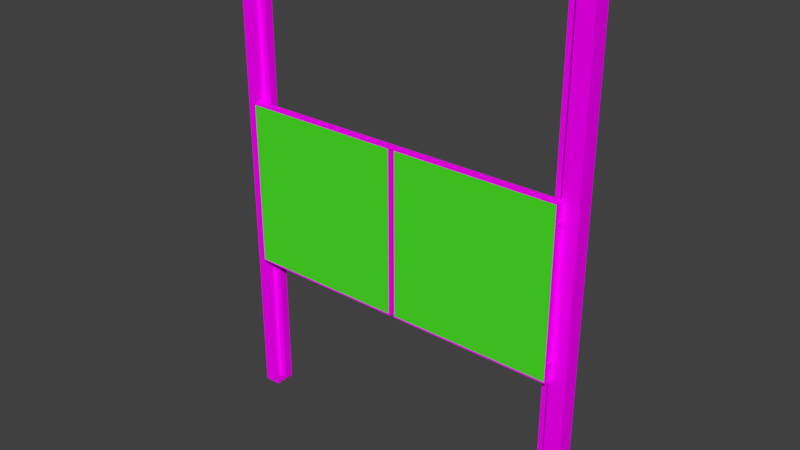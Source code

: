 # Source: teachingboard.blend  (saved by Blender 2.77.0; exported with 4.5.12 LTS)
import bpy
from mathutils import Matrix  # noqa: F401  (used for matrix-valued properties, if any)

bpy.ops.wm.read_factory_settings(use_empty=True)
scene = bpy.context.scene
scene.name = 'Scene'

# ---- collections
col_collection_1 = bpy.data.collections.new('Collection 1'); scene.collection.children.link(col_collection_1)

# ---- images (referenced by path relative to the original .blend; pixels are not part of the script)
import os
ASSET_DIR = os.environ.get("B2B_ASSET_DIR", "")  # directory of the original .blend (textures are referenced by path, not embedded)
HERE = os.path.dirname(os.path.abspath(__file__))  # packed textures are extracted next to this script under _unpacked/

def load_image(name, relpath, width, height, colorspace="sRGB"):
    """Load a texture the original file referenced (path relative to the .blend, or extracted next to this script)."""
    p = next((c for c in (os.path.join(HERE, relpath), os.path.join(ASSET_DIR, relpath)) if relpath and os.path.exists(c)), "")
    if p:
        img = bpy.data.images.load(p, check_existing=True)
        img.name = name
    else:  # same state as the original file: an image datablock whose file is absent (Cycles renders it pink)
        img = bpy.data.images.new(name, width, height)
        img.source = "FILE"
        img.filepath = "//" + (relpath or name)
    img.colorspace_settings.name = colorspace
    return img
img_metal2_jpg = load_image('Metal2.jpg', 'TexturOrdnerHaus1/Metal2.jpg', 1024, 1024, 'sRGB')

# ---- materials (node trees are filled in below, after node groups)
mat_tafeltex1 = bpy.data.materials.new('TafelTex1')
mat_tafeltex1.alpha_threshold = 0.0
mat_tafeltex1.roughness = 0.5
mat_tafeltex2 = bpy.data.materials.new('TafelTex2')
mat_tafeltex2.alpha_threshold = 0.0
mat_tafeltex2.roughness = 0.5
mat_grossetafeltex = bpy.data.materials.new('GrosseTafelTex')
mat_grossetafeltex.alpha_threshold = 0.0
mat_grossetafeltex.roughness = 0.5
mat_metal = bpy.data.materials.new('Metal')
mat_metal.alpha_threshold = 0.0
mat_metal.roughness = 0.5
mat_metal1 = bpy.data.materials.new('Metal1')
mat_metal1.alpha_threshold = 0.0
mat_metal1.roughness = 0.5
mat_metal1.line_color = (0.0, 0.0, 0.0, 1.0)

# ---- material node trees
mat_tafeltex1.use_nodes = True; mat_tafeltex1.node_tree.nodes.clear()
_N = mat_tafeltex1.node_tree.nodes; _L = mat_tafeltex1.node_tree.links
n0 = _N.new('ShaderNodeOutputMaterial'); n0.name = 'Material Output'; n0.location = (300, 300)
n1 = _N.new('ShaderNodeBsdfDiffuse'); n1.name = 'Diffuse BSDF'; n1.location = (10, 300)
n1.inputs[0].default_value = (0.07077, 0.8, 0.02042, 1.0)
_L.new(n1.outputs[0], n0.inputs[0])
n0.is_active_output = True
mat_tafeltex2.use_nodes = True; mat_tafeltex2.node_tree.nodes.clear()
_N = mat_tafeltex2.node_tree.nodes; _L = mat_tafeltex2.node_tree.links
n0 = _N.new('ShaderNodeOutputMaterial'); n0.name = 'Material Output'; n0.location = (300, 300)
n1 = _N.new('ShaderNodeBsdfDiffuse'); n1.name = 'Diffuse BSDF'; n1.location = (10, 300)
n1.inputs[0].default_value = (0.0, 0.6752, 0.8, 1.0)
_L.new(n1.outputs[0], n0.inputs[0])
n0.is_active_output = True
mat_grossetafeltex.use_nodes = True; mat_grossetafeltex.node_tree.nodes.clear()
_N = mat_grossetafeltex.node_tree.nodes; _L = mat_grossetafeltex.node_tree.links
n0 = _N.new('ShaderNodeOutputMaterial'); n0.name = 'Material Output'; n0.location = (300, 300)
n1 = _N.new('ShaderNodeBsdfDiffuse'); n1.name = 'Diffuse BSDF'; n1.location = (10, 300)
n1.inputs[0].default_value = (0.8, 0.0, 0.00242, 1.0)
_L.new(n1.outputs[0], n0.inputs[0])
n0.is_active_output = True
mat_metal.use_nodes = True; mat_metal.node_tree.nodes.clear()
_N = mat_metal.node_tree.nodes; _L = mat_metal.node_tree.links
n0 = _N.new('ShaderNodeOutputMaterial'); n0.name = 'Material Output'; n0.location = (300, 300)
n1 = _N.new('ShaderNodeBsdfDiffuse'); n1.name = 'Diffuse BSDF'; n1.location = (10, 300)
n2 = _N.new('ShaderNodeTexImage'); n2.name = 'Image Texture'; n2.location = (-180, 300)
n2.width = 140
n2.image = img_metal2_jpg
_L.new(n1.outputs[0], n0.inputs[0])
_L.new(n2.outputs[0], n1.inputs[0])
n0.is_active_output = True
mat_metal1.use_nodes = True; mat_metal1.node_tree.nodes.clear()
_N = mat_metal1.node_tree.nodes; _L = mat_metal1.node_tree.links
n0 = _N.new('ShaderNodeOutputMaterial'); n0.name = 'Material Output'; n0.location = (300, 300)
n1 = _N.new('ShaderNodeBsdfDiffuse'); n1.name = 'Diffuse BSDF'; n1.location = (10, 300)
n2 = _N.new('ShaderNodeTexImage'); n2.name = 'Image Texture'; n2.location = (-180, 300)
n2.width = 140
n2.image = img_metal2_jpg
_L.new(n1.outputs[0], n0.inputs[0])
_L.new(n2.outputs[0], n1.inputs[0])
n0.is_active_output = True

# ---- world
world_world = bpy.data.worlds.new('World'); scene.world = world_world
world_world.color = (0.05088, 0.05088, 0.05088)
world_world.use_sun_shadow = False
world_world.sun_shadow_jitter_overblur = 0.0
world_world.cycles.sampling_method = 'MANUAL'

# ---- meshes
me_cube_001 = bpy.data.meshes.new('Cube.001')
me_cube_001.from_pydata([(-1.0, -1.0, -1.0), (-1.0, -1.0, 1.0), (-1.0, 1.0, -1.0), (-1.0, 1.0, 1.0), (1.0, -1.0, -1.0), (1.0, -1.0, 1.0), (1.0, 1.0, -1.0), (1.0, 1.0, 1.0), (-1.0, -3.5, -1.0), (-1.0, -3.5, 1.0), (-1.0, -1.5, -1.0), (-1.0, -1.5, 1.0), (1.0, -3.5, -1.0), (1.0, -3.5, 1.0), (1.0, -1.5, -1.0), (1.0, -1.5, 1.0), (-0.01, -1.5, 1.0), (-0.01, -1.5, -1.0), (-0.01, -3.5, 1.0), (-0.01, -3.5, -1.0), (0.01, -1.5, 1.0), (0.01, -3.5, -1.0), (0.01, -1.5, -1.0), (0.01, -3.5, 1.0), (-1.005, -3.28, 0.7271), (-1.005, -3.28, 0.8071), (-1.005, 0.72, 0.7271), (-1.005, 0.72, 0.8071), (-1.0, -3.28, 0.7271), (-1.0, -3.28, 0.8071), (-1.0, 0.72, 0.7271), (-1.0, 0.72, 0.8071), (-1.005, 0.72, -0.7529), (-1.005, 0.72, -0.8329), (-1.005, -3.28, -0.7529), (-1.005, -3.28, -0.8329), (-1.0, -3.28, -0.8329), (-1.0, -3.28, -0.7529), (-1.0, 0.72, -0.8329), (-1.0, 0.72, -0.7529), (1.0, -3.28, 0.7271), (1.0, -3.28, 0.8071), (1.0, 0.72, 0.7271), (1.0, 0.72, 0.8071), (1.006, -3.28, 0.7271), (1.006, -3.28, 0.8071), (1.006, 0.72, 0.7271), (1.006, 0.72, 0.8071), (1.0, 0.72, -0.7529), (1.0, 0.72, -0.8329), (1.0, -3.28, -0.7529), (1.0, -3.28, -0.8329), (1.006, -3.28, -0.8329), (1.006, -3.28, -0.7529), (1.006, 0.72, -0.8329), (1.006, 0.72, -0.7529), (0.912, 1.0, 0.5037), (0.912, 1.0, 0.7637), (0.912, 3.0, 0.5037), (0.912, 3.0, 0.7637), (0.9754, 1.0, 0.5037), (0.9754, 1.0, 0.7637), (0.9754, 3.0, 0.5037), (0.9754, 3.0, 0.7637), (0.9343, 3.0, 0.7637), (0.9343, 3.0, 0.5037), (0.9343, 1.0, 0.7637), (0.9343, 1.0, 0.5037), (0.912, 9.0, 0.5037), (0.912, 9.0, 0.7637), (0.9343, 9.0, 0.7637), (0.9343, 9.0, 0.5037), (0.912, 11.0, 0.5037), (0.912, 11.0, 0.7637), (0.9343, 11.0, 0.7637), (0.9343, 11.0, 0.5037), (0.9754, 9.0, 0.7637), (0.9754, 9.0, 0.5037), (0.9754, 11.0, 0.7637), (0.9754, 11.0, 0.5037), (-0.9106, 11.0, 0.5037), (-0.9106, 11.0, 0.7637), (-0.9106, 9.0, 0.5037), (-0.9106, 9.0, 0.7637), (-0.974, 11.0, 0.5037), (-0.974, 11.0, 0.7637), (-0.974, 9.0, 0.5037), (-0.974, 9.0, 0.7637), (-0.9329, 9.0, 0.7637), (-0.9329, 9.0, 0.5037), (-0.9329, 11.0, 0.7637), (-0.9329, 11.0, 0.5037), (-0.9106, 3.0, 0.5037), (-0.9106, 3.0, 0.7637), (-0.9329, 3.0, 0.7637), (-0.9329, 3.0, 0.5037), (-0.9106, 1.0, 0.5037), (-0.9106, 1.0, 0.7637), (-0.9329, 1.0, 0.7637), (-0.9329, 1.0, 0.5037), (-0.974, 3.0, 0.7637), (-0.974, 3.0, 0.5037), (-0.974, 1.0, 0.7637), (-0.974, 1.0, 0.5037), (-0.99, -1.5, -1.0), (-0.99, -3.5, 1.0), (-0.99, -1.5, 1.0), (-0.99, -3.5, -1.0), (-1.0, -3.5, 0.98), (-1.0, -1.5, 0.98), (-0.01, -3.5, 0.98), (-0.01, -1.5, 0.98), (-0.99, -1.5, 0.98), (-0.99, -3.5, 0.98), (-0.02, -1.5, 1.0), (-0.02, -3.5, -1.0), (-0.02, -1.5, -1.0), (-0.02, -3.5, 1.0), (-0.02, -3.5, 0.98), (-0.02, -1.5, 0.98), (-1.0, -1.5, -0.98), (-0.01, -3.5, -0.98), (-0.01, -1.5, -0.98), (-0.99, -1.5, -0.98), (-0.99, -3.5, -0.98), (-1.0, -3.5, -0.98), (-0.02, -3.5, -0.98), (-0.02, -1.5, -0.98), (0.02, -1.5, 1.0), (0.02, -3.5, -1.0), (0.02, -1.5, -1.0), (0.02, -3.5, 1.0), (0.99, -1.5, 1.0), (0.99, -3.5, -1.0), (0.99, -1.5, -1.0), (0.99, -3.5, 1.0), (1.0, -1.5, 0.98), (1.0, -3.5, 0.98), (0.01, -3.5, 0.98), (0.01, -1.5, 0.98), (0.02, -3.5, 0.98), (0.02, -1.5, 0.98), (0.99, -3.5, 0.98), (0.99, -1.5, 0.98), (1.0, -1.5, -0.98), (1.0, -3.5, -0.98), (0.01, -3.5, -0.98), (0.01, -1.5, -0.98), (0.02, -3.5, -0.98), (0.02, -1.5, -0.98), (0.99, -3.5, -0.98), (0.99, -1.5, -0.98), (0.99, 1.0, 1.0), (0.99, 1.0, -1.0), (0.99, -1.0, 1.0), (0.99, -1.0, -1.0), (-0.99, 1.0, -1.0), (-0.99, -1.0, 1.0), (-0.99, 1.0, 1.0), (-0.99, -1.0, -1.0), (-1.0, -1.0, 0.98), (-1.0, 1.0, 0.98), (1.0, 1.0, 0.98), (1.0, -1.0, 0.98), (0.99, -1.0, 0.98), (0.99, 1.0, 0.98), (-0.99, 1.0, 0.98), (-0.99, -1.0, 0.98), (-1.0, 1.0, -0.98), (1.0, 1.0, -0.98), (1.0, -1.0, -0.98), (0.99, -1.0, -0.98), (0.99, 1.0, -0.98), (-0.99, 1.0, -0.98), (-0.99, -1.0, -0.98), (-1.0, -1.0, -0.98)], [], [(175, 168, 2, 0), (172, 169, 6, 153), (169, 170, 4, 6), (174, 175, 0, 159), (155, 153, 6, 4), (157, 158, 3, 1), (125, 120, 10, 8), (151, 144, 14, 134), (144, 145, 12, 14), (124, 125, 8, 107), (133, 134, 14, 12), (105, 106, 11, 9), (138, 23, 20, 139), (115, 116, 17, 19), (127, 122, 17, 116), (148, 146, 21, 129), (131, 128, 20, 23), (121, 19, 17, 122), (25, 27, 26, 24), (27, 31, 30, 26), (31, 29, 28, 30), (29, 25, 24, 28), (24, 26, 30, 28), (29, 31, 27, 25), (34, 32, 33, 35), (32, 39, 38, 33), (39, 37, 36, 38), (37, 34, 35, 36), (35, 33, 38, 36), (37, 39, 32, 34), (41, 43, 42, 40), (43, 47, 46, 42), (47, 45, 44, 46), (45, 41, 40, 44), (40, 42, 46, 44), (45, 47, 43, 41), (50, 48, 49, 51), (48, 55, 54, 49), (55, 53, 52, 54), (53, 50, 51, 52), (51, 49, 54, 52), (53, 55, 48, 50), (57, 59, 58, 56), (64, 63, 62, 65), (63, 61, 60, 62), (66, 57, 56, 67), (67, 65, 62, 60), (66, 64, 59, 57), (61, 63, 64, 66), (56, 58, 65, 67), (61, 66, 67, 60), (58, 59, 69, 68), (69, 70, 74, 73), (59, 64, 70, 69), (64, 65, 71, 70), (65, 58, 68, 71), (73, 74, 75, 72), (68, 69, 73, 72), (71, 75, 79, 77), (71, 68, 72, 75), (76, 77, 79, 78), (75, 74, 78, 79), (70, 71, 77, 76), (74, 70, 76, 78), (81, 83, 82, 80), (88, 87, 86, 89), (87, 85, 84, 86), (90, 81, 80, 91), (91, 89, 86, 84), (90, 88, 83, 81), (85, 87, 88, 90), (80, 82, 89, 91), (85, 90, 91, 84), (82, 83, 93, 92), (93, 94, 98, 97), (83, 88, 94, 93), (88, 89, 95, 94), (89, 82, 92, 95), (97, 98, 99, 96), (92, 93, 97, 96), (95, 99, 103, 101), (95, 92, 96, 99), (100, 101, 103, 102), (99, 98, 102, 103), (94, 95, 101, 100), (98, 94, 100, 102), (120, 123, 104, 10), (8, 10, 104, 107), (117, 114, 106, 105), (126, 124, 107, 115), (117, 105, 113, 118), (11, 106, 112, 109), (18, 110, 111, 16), (114, 16, 111, 119), (105, 9, 108, 113), (9, 11, 109, 108), (106, 114, 119, 112), (18, 117, 118, 110), (121, 126, 115, 19), (18, 16, 114, 117), (123, 127, 116, 104), (107, 104, 116, 115), (112, 119, 127, 123), (110, 118, 126, 121), (118, 113, 124, 126), (109, 112, 123, 120), (110, 121, 122, 111), (119, 111, 122, 127), (113, 108, 125, 124), (108, 109, 120, 125), (135, 132, 128, 131), (150, 148, 129, 133), (21, 22, 130, 129), (147, 149, 130, 22), (145, 150, 133, 12), (13, 15, 132, 135), (129, 130, 134, 133), (149, 151, 134, 130), (128, 132, 143, 141), (13, 135, 142, 137), (20, 128, 141, 139), (135, 131, 140, 142), (131, 23, 138, 140), (146, 138, 139, 147), (15, 13, 137, 136), (132, 15, 136, 143), (21, 146, 147, 22), (141, 143, 151, 149), (137, 142, 150, 145), (139, 141, 149, 147), (142, 140, 148, 150), (140, 138, 146, 148), (136, 137, 145, 144), (143, 136, 144, 151), (5, 7, 152, 154), (159, 156, 153, 155), (170, 171, 155, 4), (173, 172, 153, 156), (168, 173, 156, 2), (0, 2, 156, 159), (154, 152, 158, 157), (171, 174, 159, 155), (154, 157, 167, 164), (3, 158, 166, 161), (158, 152, 165, 166), (5, 154, 164, 163), (157, 1, 160, 167), (7, 5, 163, 162), (152, 7, 162, 165), (1, 3, 161, 160), (164, 167, 174, 171), (161, 166, 173, 168), (166, 165, 172, 173), (163, 164, 171, 170), (167, 160, 175, 174), (162, 163, 170, 169), (165, 162, 169, 172), (160, 161, 168, 175)])
me_cube_001.polygons.foreach_set('material_index', [3, 3, 3, 3, 3, 3, 3, 3, 3, 3, 3, 3, 3, 3, 3, 3, 3, 3, 3, 3, 3, 3, 3, 3, 3, 3, 3, 3, 3, 3, 3, 3, 3, 3, 3, 3, 3, 3, 3, 3, 3, 3, 3, 3, 3, 3, 3, 3, 3, 3, 3, 3, 3, 3, 3, 3, 3, 3, 3, 3, 3, 3, 3, 3, 3, 3, 3, 3, 3, 3, 3, 3, 3, 3, 3, 3, 3, 3, 3, 3, 3, 3, 3, 3, 3, 3, 3, 3, 3, 3, 3, 3, 3, 3, 3, 3, 3, 3, 3, 3, 3, 3, 0, 3, 0, 3, 3, 3, 3, 3, 3, 3, 3, 3, 3, 3, 3, 3, 3, 3, 3, 3, 3, 3, 3, 3, 3, 1, 3, 3, 0, 3, 3, 3, 3, 3, 3, 3, 3, 3, 3, 3, 3, 3, 3, 3, 3, 3, 3, 3, 2, 3, 3, 3, 3, 3, 3, 3])
_uv = me_cube_001.uv_layers.new(name='UVMap')
_uv.uv.foreach_set('vector', [0.6649, 0.2857, 0.6649, 0.1429, 0.6671, 0.1429, 0.6671, 0.2857, 0.4459, 0.001429, 0.4448, 0.001429, 0.4448, 2.554e-08, 0.4459, 2.554e-08, 0.2224, 0.4271, 0.4448, 0.4271, 0.4448, 0.4286, 0.2224, 0.4286, 0.666, 0.4271, 0.6671, 0.4271, 0.6671, 0.4286, 0.666, 0.4286, 0.2224, 0.4293, 0.0, 0.4293, 0.0, 0.4286, 0.2224, 0.4286, 0.4437, 0.2857, 0.4437, 0.1429, 0.4448, 0.1429, 0.4448, 0.2857, 0.2202, 0.1429, 0.2202, 0.0, 0.2224, 0.0, 0.2224, 0.1429, 0.7783, 0.1443, 0.7772, 0.1443, 0.7772, 0.1429, 0.7783, 0.1429, 0.2224, 0.1443, 0.0, 0.1443, 0.0, 0.1429, 0.2224, 0.1429, 0.8339, 0.4271, 0.835, 0.4271, 0.835, 0.4286, 0.8339, 0.4286, 0.8862, 0.1429, 0.8862, 0.0, 0.8873, 0.0, 0.8873, 0.1429, 0.3313, 0.5714, 0.3313, 0.4286, 0.3325, 0.4286, 0.3325, 0.5714, 0.2246, 0.1429, 0.2224, 0.1429, 0.2224, 1.703e-08, 0.2246, 1.703e-08, 0.4437, 0.4286, 0.4437, 0.5714, 0.4425, 0.5714, 0.4425, 0.4286, 0.7761, 0.1414, 0.7772, 0.1414, 0.7772, 0.1429, 0.7761, 0.1429, 0.7761, 0.2843, 0.7772, 0.2843, 0.7772, 0.2857, 0.7761, 0.2857, 0.4414, 0.5714, 0.4414, 0.4286, 0.4425, 0.4286, 0.4425, 0.5714, 0.002224, 0.4286, 0.0, 0.4286, 2.651e-08, 0.2857, 0.002224, 0.2857, 0.9822, 0.5714, 0.9822, 0.2857, 0.9911, 0.2857, 0.9911, 0.5714, 0.6605, 0.4343, 0.661, 0.4343, 0.661, 0.44, 0.6605, 0.44, 0.9733, 0.2857, 0.9733, 0.0, 0.9822, 0.0, 0.9822, 0.2857, 0.6605, 0.44, 0.661, 0.44, 0.661, 0.4457, 0.6605, 0.4457, 0.8845, 0.2857, 0.8845, 0.5714, 0.884, 0.5714, 0.884, 0.2857, 0.8834, 0.5714, 0.8834, 0.2857, 0.884, 0.2857, 0.884, 0.5714, 0.9911, 0.5714, 0.9911, 0.2857, 1.0, 0.2857, 1.0, 0.5714, 0.6626, 0.44, 0.662, 0.44, 0.662, 0.4343, 0.6626, 0.4343, 0.8728, 0.5714, 0.8728, 0.2857, 0.8817, 0.2857, 0.8817, 0.5714, 0.662, 0.44, 0.6626, 0.44, 0.6626, 0.4457, 0.662, 0.4457, 0.8851, 0.2857, 0.8851, 0.5714, 0.8845, 0.5714, 0.8845, 0.2857, 0.8829, 0.5714, 0.8829, 0.2857, 0.8834, 0.2857, 0.8834, 0.5714, 0.9822, 0.2857, 0.9822, 0.0, 0.9911, 0.0, 0.9911, 0.2857, 0.662, 0.4286, 0.6626, 0.4286, 0.6626, 0.4343, 0.662, 0.4343, 0.864, 0.5714, 0.864, 0.2857, 0.8728, 0.2857, 0.8728, 0.5714, 0.6615, 0.4286, 0.662, 0.4286, 0.662, 0.4343, 0.6615, 0.4343, 0.8867, 0.5714, 0.8867, 0.2857, 0.8873, 0.2857, 0.8873, 0.5714, 0.8856, 0.5714, 0.8856, 0.2857, 0.8862, 0.2857, 0.8862, 0.5714, 0.9911, 0.2857, 0.9911, 0.0, 1.0, 0.0, 1.0, 0.2857, 0.661, 0.4343, 0.6616, 0.4343, 0.6616, 0.44, 0.661, 0.44, 0.9733, 0.5714, 0.9733, 0.2857, 0.9822, 0.2857, 0.9822, 0.5714, 0.6605, 0.4286, 0.661, 0.4286, 0.661, 0.4343, 0.6605, 0.4343, 0.8862, 0.5714, 0.8862, 0.2857, 0.8867, 0.2857, 0.8867, 0.5714, 0.8851, 0.5714, 0.8851, 0.2857, 0.8856, 0.2857, 0.8856, 0.5714, 0.6671, 1.0, 0.6671, 0.8571, 0.6961, 0.8571, 0.6961, 1.0, 0.651, 0.4471, 0.6555, 0.4471, 0.6555, 0.4657, 0.651, 0.4657, 0.5815, 0.5714, 0.5815, 0.4286, 0.6104, 0.4286, 0.6104, 0.5714, 0.651, 0.4286, 0.6534, 0.4286, 0.6534, 0.4471, 0.651, 0.4471, 0.9546, 0.7143, 0.9546, 0.5714, 0.9592, 0.5714, 0.9592, 0.7143, 0.9708, 0.7143, 0.9708, 0.5714, 0.9733, 0.5714, 0.9733, 0.7143, 0.9663, 0.7143, 0.9663, 0.5714, 0.9708, 0.5714, 0.9708, 0.7143, 0.9522, 0.7143, 0.9522, 0.5714, 0.9546, 0.5714, 0.9546, 0.7143, 0.6464, 0.4286, 0.651, 0.4286, 0.651, 0.4471, 0.6464, 0.4471, 0.6961, 0.8571, 0.6671, 0.8571, 0.6671, 0.4286, 0.6961, 0.4286, 0.9733, 0.1429, 0.9708, 0.1429, 0.9708, 0.0, 0.9733, 0.0, 0.9733, 0.5714, 0.9708, 0.5714, 0.9708, 0.1429, 0.9733, 0.1429, 0.8873, 0.0, 0.9162, 0.0, 0.9162, 0.4286, 0.8873, 0.4286, 0.9546, 0.5714, 0.9522, 0.5714, 0.9522, 0.1429, 0.9546, 0.1429, 0.6393, 0.4471, 0.6418, 0.4471, 0.6418, 0.4657, 0.6393, 0.4657, 0.6961, 0.4286, 0.6671, 0.4286, 0.6671, 0.2857, 0.6961, 0.2857, 0.9546, 0.1429, 0.9546, 0.0, 0.9592, 0.0, 0.9592, 0.1429, 0.9546, 0.1429, 0.9522, 0.1429, 0.9522, 0.0, 0.9546, 0.0, 0.835, 0.2857, 0.864, 0.2857, 0.864, 0.4286, 0.835, 0.4286, 0.6418, 0.4657, 0.6418, 0.4471, 0.6464, 0.4471, 0.6464, 0.4657, 0.6671, 0.4286, 0.6671, 0.4471, 0.6626, 0.4471, 0.6626, 0.4286, 0.9708, 0.0, 0.9708, 0.1429, 0.9663, 0.1429, 0.9663, 0.0, 0.6961, 1.0, 0.6961, 0.8571, 0.725, 0.8571, 0.725, 1.0, 0.6555, 0.4471, 0.6601, 0.4471, 0.6601, 0.4657, 0.6555, 0.4657, 0.5526, 0.5714, 0.5526, 0.4286, 0.5815, 0.4286, 0.5815, 0.5714, 0.658, 0.4286, 0.6605, 0.4286, 0.6605, 0.4471, 0.658, 0.4471, 0.9497, 1.362e-07, 0.9497, 0.1429, 0.9451, 0.1429, 0.9451, 1.362e-07, 0.9617, 1.362e-07, 0.9617, 0.1429, 0.9592, 0.1429, 0.9592, 0.0, 0.9663, 1.362e-07, 0.9663, 0.1429, 0.9617, 0.1429, 0.9617, 1.362e-07, 0.9522, 0.0, 0.9522, 0.1429, 0.9497, 0.1429, 0.9497, 1.362e-07, 0.6534, 0.4286, 0.658, 0.4286, 0.658, 0.4471, 0.6534, 0.4471, 0.725, 0.8571, 0.6961, 0.8571, 0.6961, 0.4286, 0.725, 0.4286, 0.9592, 0.5714, 0.9617, 0.5714, 0.9617, 0.7143, 0.9592, 0.7143, 0.9592, 0.1429, 0.9617, 0.1429, 0.9617, 0.5714, 0.9592, 0.5714, 0.9162, 0.0, 0.9451, 0.0, 0.9451, 0.4286, 0.9162, 0.4286, 0.9497, 0.1429, 0.9522, 0.1429, 0.9522, 0.5714, 0.9497, 0.5714, 0.6393, 0.4286, 0.6418, 0.4286, 0.6418, 0.4471, 0.6393, 0.4471, 0.725, 0.4286, 0.6961, 0.4286, 0.6961, 0.2857, 0.725, 0.2857, 0.9497, 0.5714, 0.9497, 0.7143, 0.9451, 0.7143, 0.9451, 0.5714, 0.9497, 0.5714, 0.9522, 0.5714, 0.9522, 0.7143, 0.9497, 0.7143, 0.6104, 0.4286, 0.6393, 0.4286, 0.6393, 0.5714, 0.6104, 0.5714, 0.6418, 0.4471, 0.6418, 0.4286, 0.6464, 0.4286, 0.6464, 0.4471, 0.651, 0.4471, 0.651, 0.4657, 0.6464, 0.4657, 0.6464, 0.4471, 0.9617, 0.7143, 0.9617, 0.5714, 0.9663, 0.5714, 0.9663, 0.7143, 0.6671, 0.1414, 0.6683, 0.1414, 0.6683, 0.1429, 0.6671, 0.1429, 0.5526, 0.4286, 0.5526, 0.5714, 0.5515, 0.5714, 0.5515, 0.4286, 0.2235, 0.5714, 0.2235, 0.4286, 0.3313, 0.4286, 0.3313, 0.5714, 0.7261, 0.4271, 0.8339, 0.4271, 0.8339, 0.4286, 0.7261, 0.4286, 0.7261, 0.2857, 0.8339, 0.2857, 0.8339, 0.2871, 0.7261, 0.2871, 0.6671, 2.129e-08, 0.6683, 1.703e-08, 0.6683, 0.001429, 0.6671, 0.001429, 0.2224, 0.4286, 0.2202, 0.4286, 0.2202, 0.2857, 0.2224, 0.2857, 0.7761, 0.0, 0.7772, 0.0, 0.7772, 0.001429, 0.7761, 0.001429, 0.8339, 0.2857, 0.835, 0.2857, 0.835, 0.2871, 0.8339, 0.2871, 1.988e-08, 0.1429, 0.0, 1.703e-08, 0.002225, 1.703e-08, 0.002225, 0.1429, 0.6683, 1.703e-08, 0.7761, 0.0, 0.7761, 0.001429, 0.6683, 0.001429, 0.725, 0.2857, 0.7261, 0.2857, 0.7261, 0.2871, 0.725, 0.2871, 0.725, 0.4271, 0.7261, 0.4271, 0.7261, 0.4286, 0.725, 0.4286, 0.2224, 0.5714, 0.2224, 0.4286, 0.2235, 0.4286, 0.2235, 0.5714, 0.6683, 0.1414, 0.7761, 0.1414, 0.7761, 0.1429, 0.6683, 0.1429, 0.5515, 0.4286, 0.5515, 0.5714, 0.4437, 0.5714, 0.4437, 0.4286, 1.0, 1.0, 0.0, 1.0, 3.015e-07, 0.0, 1.0, 9.123e-08, 0.725, 0.2871, 0.7261, 0.2871, 0.7261, 0.4271, 0.725, 0.4271, 0.0, 3.041e-08, 1.0, 0.0, 1.0, 1.0, 1.767e-07, 1.0, 0.6671, 0.001429, 0.6683, 0.001429, 0.6683, 0.1414, 0.6671, 0.1414, 0.2202, 0.4286, 0.002224, 0.4286, 0.002224, 0.2857, 0.2202, 0.2857, 0.7761, 0.001429, 0.7772, 0.001429, 0.7772, 0.1414, 0.7761, 0.1414, 0.8339, 0.2871, 0.835, 0.2871, 0.835, 0.4271, 0.8339, 0.4271, 0.002225, 0.1429, 0.002225, 1.703e-08, 0.2202, 0.0, 0.2202, 0.1429, 0.3336, 0.5714, 0.3336, 0.4286, 0.4414, 0.4286, 0.4414, 0.5714, 0.6683, 0.2843, 0.7761, 0.2843, 0.7761, 0.2857, 0.6683, 0.2857, 0.7772, 0.1429, 0.7772, 2.554e-08, 0.7783, 2.554e-08, 0.7783, 0.1429, 0.8873, 0.1443, 0.8862, 0.1443, 0.8862, 0.1429, 0.8873, 0.1429, 0.6671, 0.2843, 0.6683, 0.2843, 0.6683, 0.2857, 0.6671, 0.2857, 0.3325, 0.5714, 0.3325, 0.4286, 0.3336, 0.4286, 0.3336, 0.5714, 0.7783, 0.1429, 0.7783, 2.554e-08, 0.8862, 0.0, 0.8862, 0.1429, 0.8862, 0.1443, 0.7783, 0.1443, 0.7783, 0.1429, 0.8862, 0.1429, 0.8862, 0.2857, 0.7783, 0.2857, 0.7783, 0.2843, 0.8862, 0.2843, 0.6671, 0.1429, 0.6683, 0.1429, 0.6683, 0.1443, 0.6671, 0.1443, 0.8873, 0.2857, 0.8862, 0.2857, 0.8862, 0.2843, 0.8873, 0.2843, 0.6683, 0.1429, 0.7761, 0.1429, 0.7761, 0.1443, 0.6683, 0.1443, 0.7761, 0.1429, 0.7772, 0.1429, 0.7772, 0.1443, 0.7761, 0.1443, 0.4425, 0.1429, 0.2246, 0.1429, 0.2246, 1.703e-08, 0.4425, 0.0, 0.2224, 0.2857, 0.0, 0.2857, 0.0, 0.2843, 0.2224, 0.2843, 0.7783, 0.2857, 0.7772, 0.2857, 0.7772, 0.2843, 0.7783, 0.2843, 0.4448, 0.1429, 0.4425, 0.1429, 0.4425, 0.0, 0.4448, 0.0, 1.267e-07, 3.041e-08, 1.0, 0.0, 1.0, 1.0, 0.0, 1.0, 0.6671, 0.1443, 0.6683, 0.1443, 0.6683, 0.2843, 0.6671, 0.2843, 0.8873, 0.2843, 0.8862, 0.2843, 0.8862, 0.1443, 0.8873, 0.1443, 0.0, 3.041e-08, 1.0, 0.0, 1.0, 1.0, 1.229e-07, 1.0, 0.7761, 0.1443, 0.7772, 0.1443, 0.7772, 0.2843, 0.7761, 0.2843, 0.2224, 0.2843, 0.0, 0.2843, 0.0, 0.1443, 0.2224, 0.1443, 0.7783, 0.2843, 0.7772, 0.2843, 0.7772, 0.1443, 0.7783, 0.1443, 0.2224, 0.2857, 0.2224, 0.1429, 0.2235, 0.1429, 0.2235, 0.2857, 0.2224, 0.5707, 1.988e-08, 0.5707, 0.0, 0.4293, 0.2224, 0.4293, 0.4448, 0.4271, 0.4459, 0.4271, 0.4459, 0.4286, 0.4448, 0.4286, 0.666, 0.001429, 0.4459, 0.001429, 0.4459, 2.554e-08, 0.666, 0.0, 0.6671, 0.001429, 0.666, 0.001429, 0.666, 0.0, 0.6671, 0.0, 0.2224, 0.5714, 1.988e-08, 0.5714, 1.988e-08, 0.5707, 0.2224, 0.5707, 0.2235, 0.2857, 0.2235, 0.1429, 0.4437, 0.1429, 0.4437, 0.2857, 0.4459, 0.4271, 0.666, 0.4271, 0.666, 0.4286, 0.4459, 0.4286, 0.4459, 0.2857, 0.666, 0.2857, 0.666, 0.2871, 0.4459, 0.2871, 0.6671, 0.1429, 0.666, 0.1429, 0.666, 0.1414, 0.6671, 0.1414, 0.666, 0.1429, 0.4459, 0.1429, 0.4459, 0.1414, 0.666, 0.1414, 0.4448, 0.2857, 0.4459, 0.2857, 0.4459, 0.2871, 0.4448, 0.2871, 0.666, 0.2857, 0.6671, 0.2857, 0.6671, 0.2871, 0.666, 0.2871, 0.2224, 0.2857, 0.4448, 0.2857, 0.4448, 0.2871, 0.2224, 0.2871, 0.4459, 0.1429, 0.4448, 0.1429, 0.4448, 0.1414, 0.4459, 0.1414, 0.4448, 0.2857, 0.4448, 0.1429, 0.447, 0.1429, 0.447, 0.2857, 6.082e-08, 1.0, 0.0, 6.021e-08, 1.0, 0.0, 1.0, 1.0, 0.6671, 0.1414, 0.666, 0.1414, 0.666, 0.001429, 0.6671, 0.001429, 1.521e-07, 1.0, 0.0, 1.806e-07, 1.0, 0.0, 1.0, 1.0, 0.4448, 0.2871, 0.4459, 0.2871, 0.4459, 0.4271, 0.4448, 0.4271, 0.666, 0.2871, 0.6671, 0.2871, 0.6671, 0.4271, 0.666, 0.4271, 0.2224, 0.2871, 0.4448, 0.2871, 0.4448, 0.4271, 0.2224, 0.4271, 0.4459, 0.1414, 0.4448, 0.1414, 0.4448, 0.001429, 0.4459, 0.001429, 0.447, 0.2857, 0.447, 0.1429, 0.6649, 0.1429, 0.6649, 0.2857])
me_cube_001.materials.append(mat_tafeltex1)
me_cube_001.materials.append(mat_tafeltex2)
me_cube_001.materials.append(mat_grossetafeltex)
me_cube_001.materials.append(mat_metal)
me_cube_001.use_remesh_preserve_volume = False
me_cube_001.use_remesh_preserve_attributes = False
me_cube_001.use_mirror_vertex_groups = False
me_cube_001.update()
me_cube = bpy.data.meshes.new('Cube')
me_cube.from_pydata([(1.087, 0.05, 2.9), (1.087, 0.05, 0.0), (1.087, -0.05, 2.9), (1.087, -0.05, 0.0), (0.9874, 0.05, 2.9), (0.9874, 0.05, 0.0), (0.9874, -0.05, 2.9), (0.9874, -0.05, 0.0), (0.9874, -0.025, 2.85), (0.9874, 0.025, 2.85), (0.9874, 0.025, 0.05), (0.9874, -0.025, 0.05), (0.9378, -0.025, 2.85), (0.9378, 0.025, 2.85), (0.9378, 0.025, 0.05), (0.9378, -0.025, 0.05), (-1.087, -0.05, 2.9), (-1.087, -0.05, 0.0), (-1.087, 0.05, 2.9), (-1.087, 0.05, 0.0), (-0.9874, -0.05, 2.9), (-0.9874, -0.05, 0.0), (-0.9874, 0.05, 2.9), (-0.9874, 0.05, 0.0), (-0.9874, 0.025, 2.85), (-0.9874, -0.025, 2.85), (-0.9874, -0.025, 0.05), (-0.9874, 0.025, 0.05), (-0.9378, 0.025, 2.85), (-0.9378, -0.025, 2.85), (-0.9378, -0.025, 0.05), (-0.9378, 0.025, 0.05)], [], [(2, 0, 4, 6), (1, 3, 7, 5), (0, 2, 3, 1), (2, 6, 7, 3), (4, 0, 1, 5), (9, 8, 6, 4), (11, 10, 5, 7), (5, 10, 9, 4), (11, 7, 6, 8), (8, 9, 13, 12), (11, 8, 12, 15), (10, 11, 15, 14), (9, 10, 14, 13), (13, 14, 15, 12), (18, 16, 20, 22), (17, 19, 23, 21), (16, 18, 19, 17), (18, 22, 23, 19), (20, 16, 17, 21), (25, 24, 22, 20), (27, 26, 21, 23), (21, 26, 25, 20), (27, 23, 22, 24), (24, 25, 29, 28), (27, 24, 28, 31), (26, 27, 31, 30), (25, 26, 30, 29), (29, 30, 31, 28)])
_uv = me_cube.uv_layers.new(name='UVMap')
_uv.uv.foreach_set('vector', [1.946, -1.235, 2.235, -1.235, 2.235, -1.116, 1.946, -1.116, 1.946, -0.996, 2.235, -0.996, 2.235, -0.8763, 1.946, -0.8763, 0.7921, 2.235, 0.5025, 2.235, 0.5025, -1.235, 0.7921, -1.235, -0.9457, -1.235, -0.6561, -1.235, -0.6561, 2.235, -0.9457, 2.235, -1.235, -1.235, -0.9457, -1.235, -0.9457, 2.235, -1.235, 2.235, -0.4388, -1.175, -0.5836, -1.175, -0.6561, -1.235, -0.3664, -1.235, -0.5836, 2.175, -0.4388, 2.175, -0.3664, 2.235, -0.6561, 2.235, -0.3664, 2.235, -0.4388, 2.175, -0.4388, -1.175, -0.3664, -1.235, -0.5836, 2.175, -0.6561, 2.235, -0.6561, -1.235, -0.5836, -1.175, 2.089, -0.7566, 2.089, -0.6968, 1.946, -0.6968, 1.946, -0.7566, 1.515, 2.116, 1.515, -1.235, 1.659, -1.235, 1.659, 2.116, 2.089, -0.6968, 2.089, -0.6369, 1.946, -0.6369, 1.946, -0.6968, 1.515, -1.235, 1.515, 2.116, 1.371, 2.116, 1.371, -1.235, 1.227, -1.235, 1.227, 2.116, 1.082, 2.116, 1.082, -1.235, 2.235, -0.7566, 1.946, -0.7566, 1.946, -0.8763, 2.235, -0.8763, 2.235, -0.996, 1.946, -0.996, 1.946, -1.116, 2.235, -1.116, -0.3664, -1.235, -0.07678, -1.235, -0.07678, 2.235, -0.3664, 2.235, 0.2129, 2.235, -0.07678, 2.235, -0.07678, -1.235, 0.2129, -1.235, 0.5025, 2.235, 0.2129, 2.235, 0.2129, -1.235, 0.5025, -1.235, 0.8645, 2.175, 1.009, 2.175, 1.082, 2.235, 0.7921, 2.235, 1.009, -1.175, 0.8645, -1.175, 0.7921, -1.235, 1.082, -1.235, 0.7921, -1.235, 0.8645, -1.175, 0.8645, 2.175, 0.7921, 2.235, 1.009, -1.175, 1.082, -1.235, 1.082, 2.235, 1.009, 2.175, 1.946, -0.5173, 1.946, -0.5771, 2.089, -0.5771, 2.089, -0.5173, 1.659, 2.116, 1.659, -1.235, 1.802, -1.235, 1.802, 2.116, 1.946, -0.5771, 1.946, -0.6369, 2.089, -0.6369, 2.089, -0.5771, 1.802, 2.116, 1.802, -1.235, 1.946, -1.235, 1.946, 2.116, 1.227, 2.116, 1.227, -1.235, 1.371, -1.235, 1.371, 2.116])
me_cube.materials.append(mat_metal1)
me_cube.use_remesh_preserve_volume = False
me_cube.use_remesh_preserve_attributes = False
me_cube.use_mirror_vertex_groups = False
me_cube.update()

# ---- objects
ob_tafel = bpy.data.objects.new('Tafel', me_cube_001)
ob_pyloms = bpy.data.objects.new('Pyloms', me_cube)

# ---- transforms, parenting, visibility, modifiers, constraints
ob_tafel.location = (0.0, -0.06, 1.416)
ob_tafel.scale = (1.0, 0.01, 0.5)
ob_tafel.lineart.crease_threshold = 0.0
ob_pyloms.location = (0.0, 0.0, 0.0)
ob_pyloms.lock_rotations_4d = False
ob_pyloms.empty_display_type = 'ARROWS'
ob_pyloms.lineart.crease_threshold = 0.0

# ---- collection membership
col_collection_1.objects.link(ob_tafel)
col_collection_1.objects.link(ob_pyloms)

# ---- scene / render settings (as saved in the file)
scene.frame_start = 1; scene.frame_end = 250; scene.frame_set(1)
scene.render.engine = 'CYCLES'
scene.render.resolution_percentage = 50
scene.render.dither_intensity = 0.0
scene.cycles.use_denoising = False
scene.cycles.samples = 128
scene.cycles.sampling_pattern = 'TABULATED_SOBOL'
scene.cycles.light_sampling_threshold = 0.0
scene.cycles.use_adaptive_sampling = False
scene.cycles.use_light_tree = False
scene.cycles.blur_glossy = 0.0
scene.cycles.sample_clamp_indirect = 0.0
scene.view_settings.view_transform = 'Standard'
bpy.context.view_layer.update()

# ---- added for rendering (the .blend has no active camera and no usable light): camera, sun
cam_auto = bpy.data.cameras.new('AutoCamera')
cam_auto.lens = 50.0
cam_auto.sensor_width = 36.0
cam_auto.clip_end = 1000.0
ob_auto_camera = bpy.data.objects.new('AutoCamera', cam_auto)
scene.collection.objects.link(ob_auto_camera)
ob_auto_camera.location = (3.3565, -4.0503, 4.1352)
ob_auto_camera.rotation_euler = (1.09748, -7.21219e-08, 0.694738)
scene.camera = ob_auto_camera
light_auto_sun = bpy.data.lights.new('AutoSun', 'SUN')
light_auto_sun.energy = 3.0
light_auto_sun.angle = 0.0523599
ob_auto_sun = bpy.data.objects.new('AutoSun', light_auto_sun)
scene.collection.objects.link(ob_auto_sun)
ob_auto_sun.rotation_euler = (0.872665, 0.174533, 0.523599)
bpy.context.view_layer.update()
